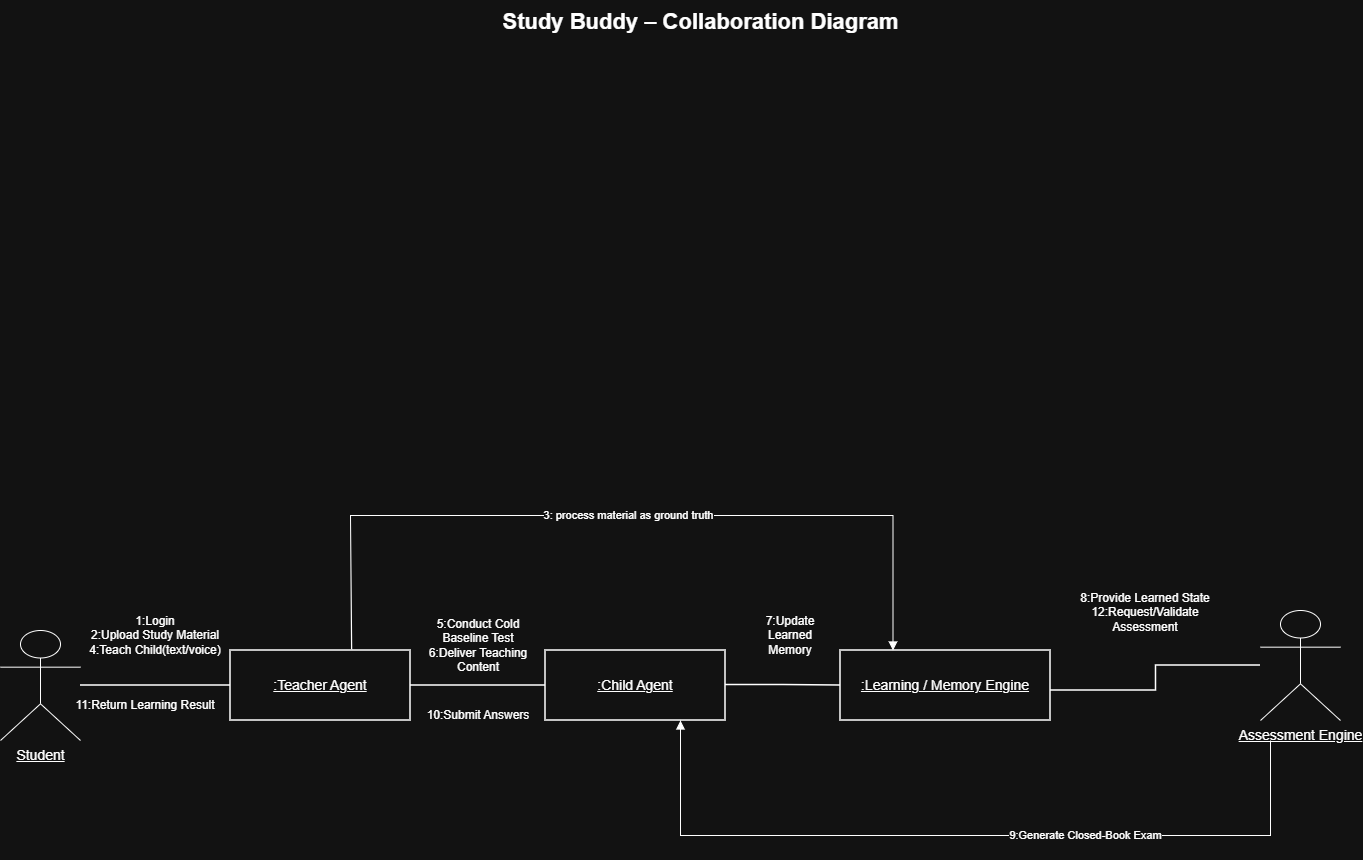

The diagram above was exported from draw.io. Its source (the exported page's mxGraphModel, read from the mxfile embedded in the PNG):
<mxGraphModel dx="2341" dy="1277" grid="1" gridSize="10" guides="1" tooltips="1" connect="1" arrows="1" fold="1" page="1" pageScale="1" pageWidth="1450" pageHeight="850" math="0" shadow="0">
  <root>
    <mxCell id="0" />
    <mxCell id="1" parent="0" />
    <mxCell id="title" parent="1" style="text;html=1;strokeColor=none;fillColor=none;align=center;verticalAlign=middle;fontStyle=1;fontSize=22;" value="Study Buddy – Collaboration Diagram" vertex="1">
      <mxGeometry height="45" width="1280" x="60" y="20" as="geometry" />
    </mxCell>
    <mxCell id="m1" edge="1" parent="1" style="edgeStyle=orthogonalEdgeStyle;rounded=0;orthogonalLoop=1;jettySize=auto;html=1;endArrow=block;endFill=1;strokeWidth=1.2;fontSize=11;labelBackgroundColor=#ffffff;" target="teacher" value="1: upload study material">
      <mxGeometry relative="1" x="0.1148" as="geometry">
        <Array as="points">
          <mxPoint x="90" y="140" />
          <mxPoint x="200" y="140" />
        </Array>
        <mxPoint x="90" y="280" as="sourcePoint" />
      </mxGeometry>
    </mxCell>
    <mxCell id="m2" edge="1" parent="1" style="edgeStyle=orthogonalEdgeStyle;rounded=0;orthogonalLoop=1;jettySize=auto;html=1;endArrow=block;endFill=1;strokeWidth=1.2;fontSize=11;labelBackgroundColor=#ffffff;" target="memory" value="2: process material as ground truth">
      <mxGeometry relative="1" as="geometry">
        <Array as="points">
          <mxPoint x="390" y="125" />
          <mxPoint x="720" y="125" />
        </Array>
        <mxPoint x="290" y="255" as="sourcePoint" />
      </mxGeometry>
    </mxCell>
    <mxCell id="m9" edge="1" parent="1" source="child" style="edgeStyle=orthogonalEdgeStyle;rounded=0;orthogonalLoop=1;jettySize=auto;html=1;endArrow=block;endFill=1;strokeWidth=1.2;fontSize=11;labelBackgroundColor=#ffffff;dashed=1;" value="9: submit answers">
      <mxGeometry relative="1" as="geometry">
        <Array as="points">
          <mxPoint x="460" y="485" />
          <mxPoint x="200" y="485" />
        </Array>
        <mxPoint x="200" y="325" as="targetPoint" />
      </mxGeometry>
    </mxCell>
    <mxCell id="m10" edge="1" parent="1" source="teacher" style="edgeStyle=orthogonalEdgeStyle;rounded=0;orthogonalLoop=1;jettySize=auto;html=1;endArrow=block;endFill=1;strokeWidth=1.2;fontSize=11;labelBackgroundColor=#ffffff;dashed=1;" value="10: return learning results">
      <mxGeometry relative="1" as="geometry">
        <Array as="points">
          <mxPoint x="200" y="535" />
          <mxPoint x="125" y="535" />
        </Array>
        <mxPoint x="125" y="390" as="targetPoint" />
      </mxGeometry>
    </mxCell>
    <mxCell id="Qw2rccQBubfMj0KjdDQT-1" parent="1" style="shape=umlActor;verticalLabelPosition=bottom;verticalAlign=top;html=1;outlineConnect=0;fontSize=14;" value="&lt;u&gt;Student&lt;/u&gt;" vertex="1">
      <mxGeometry height="110" width="80" y="650" as="geometry" />
    </mxCell>
    <mxCell id="Qw2rccQBubfMj0KjdDQT-2" parent="1" style="rounded=0;whiteSpace=wrap;html=1;align=center;verticalAlign=middle;fontSize=14;fontStyle=4;strokeWidth=1.5;" value=":Teacher Agent" vertex="1">
      <mxGeometry height="70" width="180" x="230" y="670" as="geometry" />
    </mxCell>
    <mxCell id="Qw2rccQBubfMj0KjdDQT-3" edge="1" parent="1" source="Qw2rccQBubfMj0KjdDQT-1" style="edgeStyle=orthogonalEdgeStyle;rounded=0;orthogonalLoop=1;jettySize=auto;html=1;endArrow=none;strokeWidth=1.5;entryX=0;entryY=0.5;entryDx=0;entryDy=0;" target="Qw2rccQBubfMj0KjdDQT-2" value="">
      <mxGeometry relative="1" x="0.2157" as="geometry">
        <mxPoint x="190" y="675" as="sourcePoint" />
        <mxPoint x="265" y="630" as="targetPoint" />
      </mxGeometry>
    </mxCell>
    <mxCell id="Qw2rccQBubfMj0KjdDQT-4" parent="1" style="text;html=1;whiteSpace=wrap;strokeColor=none;fillColor=none;align=center;verticalAlign=middle;rounded=0;" value="1:Login&lt;div&gt;2:Upload Study Material&lt;/div&gt;&lt;div&gt;4:Teach Child(text/voice)&lt;/div&gt;" vertex="1">
      <mxGeometry height="30" width="150" x="80" y="640" as="geometry" />
    </mxCell>
    <mxCell id="Qw2rccQBubfMj0KjdDQT-5" parent="1" style="rounded=0;whiteSpace=wrap;html=1;align=center;verticalAlign=middle;fontSize=14;fontStyle=4;strokeWidth=1.5;" value=":Child Agent" vertex="1">
      <mxGeometry height="70" width="180" x="545" y="670" as="geometry" />
    </mxCell>
    <mxCell id="Qw2rccQBubfMj0KjdDQT-6" edge="1" parent="1" source="Qw2rccQBubfMj0KjdDQT-2" style="edgeStyle=orthogonalEdgeStyle;rounded=0;orthogonalLoop=1;jettySize=auto;html=1;endArrow=none;strokeWidth=1.5;entryX=0;entryY=0.5;entryDx=0;entryDy=0;exitX=1;exitY=0.5;exitDx=0;exitDy=0;" target="Qw2rccQBubfMj0KjdDQT-5" value="">
      <mxGeometry relative="1" x="0.1259" as="geometry">
        <Array as="points" />
        <mxPoint x="420" y="710" as="sourcePoint" />
        <mxPoint x="525" y="710" as="targetPoint" />
      </mxGeometry>
    </mxCell>
    <mxCell id="Qw2rccQBubfMj0KjdDQT-7" parent="1" style="text;html=1;whiteSpace=wrap;strokeColor=none;fillColor=none;align=center;verticalAlign=middle;rounded=0;" value="5:Conduct Cold Baseline Test&lt;div&gt;6:Deliver Teaching Content&lt;/div&gt;" vertex="1">
      <mxGeometry height="30" width="120" x="418" y="650" as="geometry" />
    </mxCell>
    <mxCell id="Qw2rccQBubfMj0KjdDQT-8" parent="1" style="rounded=0;whiteSpace=wrap;html=1;align=center;verticalAlign=middle;fontSize=14;fontStyle=4;strokeWidth=1.5;" value=":Learning / Memory Engine" vertex="1">
      <mxGeometry height="70" width="210" x="840" y="670" as="geometry" />
    </mxCell>
    <mxCell id="Qw2rccQBubfMj0KjdDQT-9" edge="1" parent="1" style="edgeStyle=orthogonalEdgeStyle;rounded=0;orthogonalLoop=1;jettySize=auto;html=1;endArrow=none;strokeWidth=1.5;entryX=0;entryY=0.5;entryDx=0;entryDy=0;exitX=1;exitY=0.5;exitDx=0;exitDy=0;" target="Qw2rccQBubfMj0KjdDQT-8" value="">
      <mxGeometry relative="1" x="0.3247" as="geometry">
        <Array as="points" />
        <mxPoint x="725" y="704.5" as="sourcePoint" />
        <mxPoint x="860" y="704.5" as="targetPoint" />
      </mxGeometry>
    </mxCell>
    <mxCell id="Qw2rccQBubfMj0KjdDQT-12" parent="1" style="shape=umlActor;verticalLabelPosition=bottom;verticalAlign=top;html=1;outlineConnect=0;fontSize=14;" value="&lt;u&gt;Assessment Engine&lt;/u&gt;" vertex="1">
      <mxGeometry height="110" width="80" x="1260" y="630" as="geometry" />
    </mxCell>
    <mxCell id="Qw2rccQBubfMj0KjdDQT-14" edge="1" parent="1" source="Qw2rccQBubfMj0KjdDQT-2" style="edgeStyle=orthogonalEdgeStyle;rounded=0;orthogonalLoop=1;jettySize=auto;html=1;endArrow=block;endFill=1;strokeWidth=1.2;fontSize=11;labelBackgroundColor=#ffffff;entryX=0.25;entryY=0;entryDx=0;entryDy=0;exitX=0.673;exitY=-0.019;exitDx=0;exitDy=0;exitPerimeter=0;" target="Qw2rccQBubfMj0KjdDQT-8" value="3: process material as ground truth">
      <mxGeometry relative="1" x="0.0164" as="geometry">
        <Array as="points">
          <mxPoint x="350" y="668.7" />
          <mxPoint x="350" y="535" />
          <mxPoint x="892.5" y="535" />
        </Array>
        <mxPoint x="350" y="665" as="sourcePoint" />
        <mxPoint x="890" y="680" as="targetPoint" />
      </mxGeometry>
    </mxCell>
    <mxCell id="Qw2rccQBubfMj0KjdDQT-15" edge="1" parent="1" style="edgeStyle=orthogonalEdgeStyle;rounded=0;orthogonalLoop=1;jettySize=auto;html=1;endArrow=none;strokeWidth=1.5;exitX=1;exitY=0.5;exitDx=0;exitDy=0;" target="Qw2rccQBubfMj0KjdDQT-12" value="">
      <mxGeometry relative="1" x="-0.3518" as="geometry">
        <Array as="points" />
        <mxPoint x="1050" y="710" as="sourcePoint" />
        <mxPoint x="1165" y="710.5" as="targetPoint" />
      </mxGeometry>
    </mxCell>
    <mxCell id="Qw2rccQBubfMj0KjdDQT-16" parent="1" style="text;html=1;whiteSpace=wrap;strokeColor=none;fillColor=none;align=center;verticalAlign=middle;rounded=0;" value="7:Update Learned Memory" vertex="1">
      <mxGeometry height="30" width="80" x="750" y="640" as="geometry" />
    </mxCell>
    <mxCell id="Qw2rccQBubfMj0KjdDQT-17" parent="1" style="text;html=1;whiteSpace=wrap;strokeColor=none;fillColor=none;align=center;verticalAlign=middle;rounded=0;" value="8:Provide Learned State&lt;div&gt;12:Request/Validate Assessment&lt;/div&gt;" vertex="1">
      <mxGeometry height="45" width="170" x="1060" y="610" as="geometry" />
    </mxCell>
    <mxCell id="Qw2rccQBubfMj0KjdDQT-18" edge="1" parent="1" style="edgeStyle=orthogonalEdgeStyle;rounded=0;orthogonalLoop=1;jettySize=auto;html=1;endArrow=block;endFill=1;strokeWidth=1.2;fontSize=11;labelBackgroundColor=#ffffff;entryX=0.75;entryY=1;entryDx=0;entryDy=0;" target="Qw2rccQBubfMj0KjdDQT-5" value="9:Generate Closed-Book Exam">
      <mxGeometry relative="1" x="-0.3" as="geometry">
        <Array as="points">
          <mxPoint x="1270" y="855" />
          <mxPoint x="680" y="855" />
        </Array>
        <mxPoint x="1270" y="760" as="sourcePoint" />
        <mxPoint x="900" y="760" as="targetPoint" />
      </mxGeometry>
    </mxCell>
    <mxCell id="Qw2rccQBubfMj0KjdDQT-19" parent="1" style="text;whiteSpace=wrap;html=1;" value="&lt;div style=&quot;text-align: center;&quot;&gt;&lt;br&gt;&lt;/div&gt;" vertex="1">
      <mxGeometry height="50" width="190" x="460" y="830" as="geometry" />
    </mxCell>
    <mxCell id="Qw2rccQBubfMj0KjdDQT-20" parent="1" style="text;html=1;whiteSpace=wrap;strokeColor=none;fillColor=none;align=center;verticalAlign=middle;rounded=0;" value="10:Submit Answers" vertex="1">
      <mxGeometry height="30" width="120" x="418" y="720" as="geometry" />
    </mxCell>
    <mxCell id="Qw2rccQBubfMj0KjdDQT-21" parent="1" style="text;html=1;whiteSpace=wrap;strokeColor=none;fillColor=none;align=center;verticalAlign=middle;rounded=0;" value="11:Return Learning Result" vertex="1">
      <mxGeometry height="30" width="150" x="70" y="710" as="geometry" />
    </mxCell>
  </root>
</mxGraphModel>